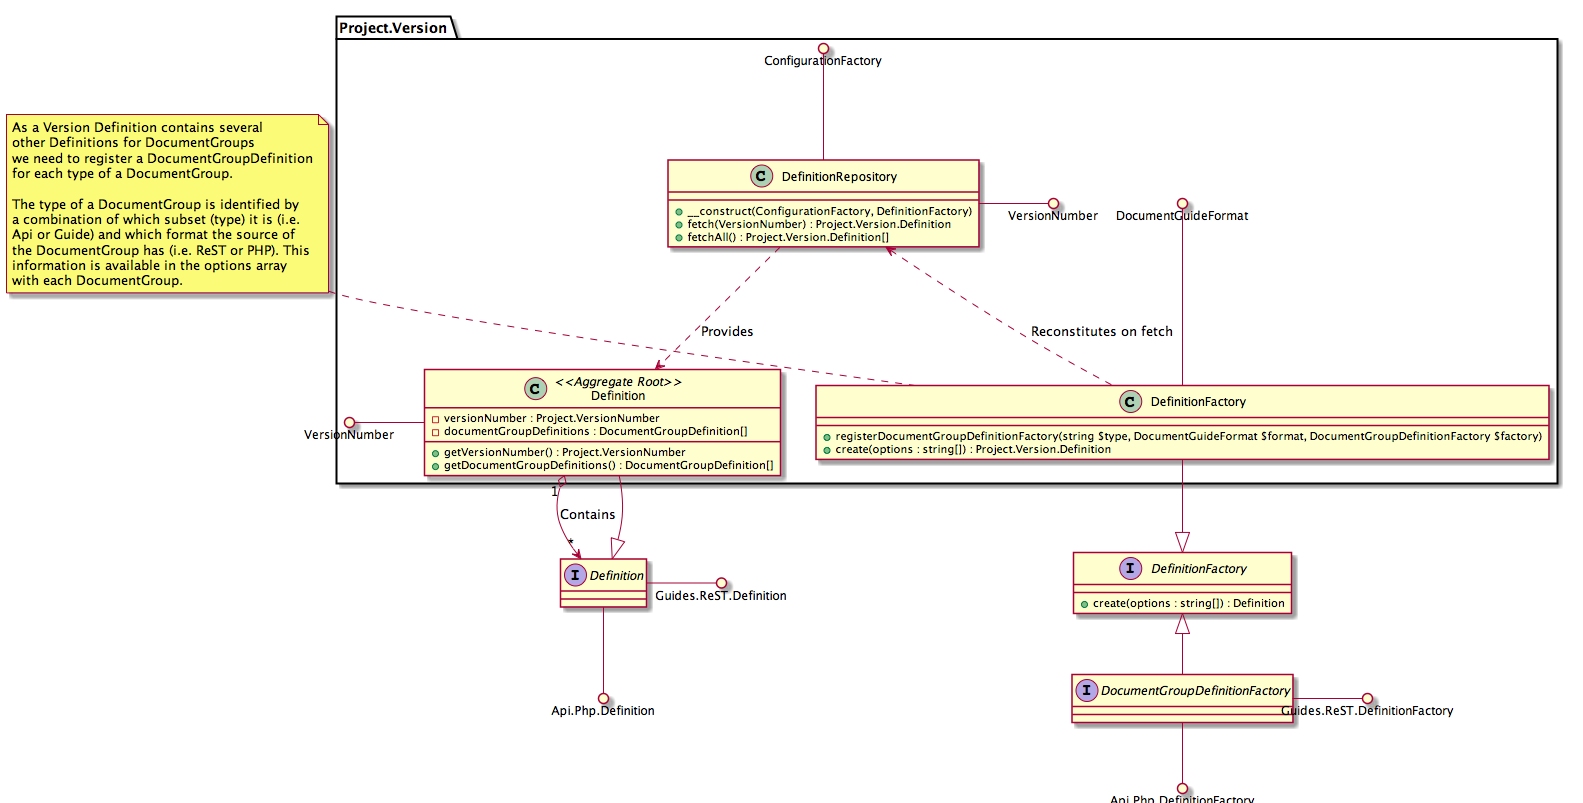

The diagram above was rendered by PlantUML. Its source (embedded in the PNG):
@startuml

interface Definition
interface DefinitionFactory {
    + create(options : string[]) : Definition
}
interface DocumentGroupDefinitionFactory {
}

class Project.Version.DefinitionRepository {
    + __construct(ConfigurationFactory, DefinitionFactory)
    + fetch(VersionNumber) : Project.Version.Definition
    + fetchAll() : Project.Version.Definition[]
}
class Project.Version.DefinitionFactory {
    + registerDocumentGroupDefinitionFactory(string $type, DocumentGuideFormat $format, DocumentGroupDefinitionFactory $factory)
    + create(options : string[]) : Project.Version.Definition
}
note top
    As a Version Definition contains several
    other Definitions for DocumentGroups
    we need to register a DocumentGroupDefinition
    for each type of a DocumentGroup.

    The type of a DocumentGroup is identified by
    a combination of which subset (type) it is (i.e.
    Api or Guide) and which format the source of
    the DocumentGroup has (i.e. ReST or PHP). This
    information is available in the options array
    with each DocumentGroup.
endnote
class Project.Version.Definition <<Aggregate Root>> {
    - versionNumber : Project.VersionNumber
    - documentGroupDefinitions : DocumentGroupDefinition[]

    + getVersionNumber() : Project.VersionNumber
    + getDocumentGroupDefinitions() : DocumentGroupDefinition[]
}

ConfigurationFactory ()-- Project.Version.DefinitionRepository
Project.Version.DefinitionRepository -() VersionNumber
VersionNumber ()- Project.Version.Definition
Project.Version.DefinitionRepository ..> Project.Version.Definition : Provides
Project.Version.DefinitionRepository <.. Project.Version.DefinitionFactory : Reconstitutes on fetch
Project.Version.DefinitionFactory -|> DefinitionFactory
DefinitionFactory <|-- DocumentGroupDefinitionFactory
DocumentGuideFormat ().. Project.Version.DefinitionFactory
Project.Version.Definition -|> Definition
Project.Version.Definition "1" o--> "*" Definition : Contains
Definition ..() Api.Php.Definition
Definition .() Guides.ReST.Definition
DocumentGroupDefinitionFactory ..() Api.Php.DefinitionFactory
DocumentGroupDefinitionFactory .() Guides.ReST.DefinitionFactory

@enduml